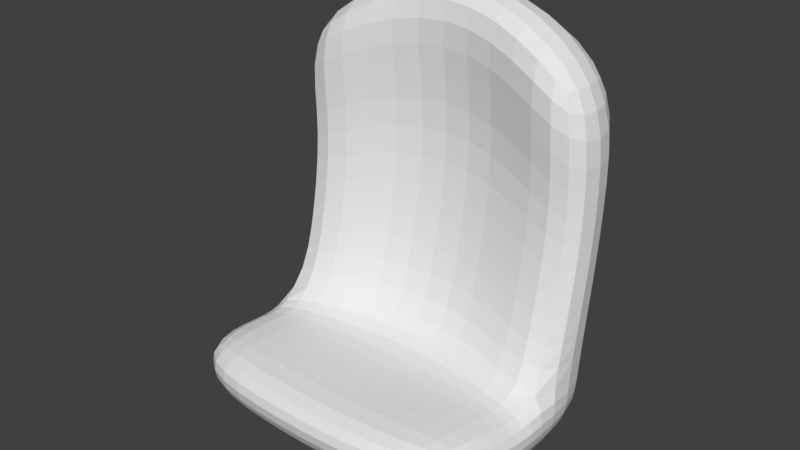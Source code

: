 # Source: defaultSeat.blend  (saved by Blender 2.78.0; exported with 4.5.12 LTS)
import bpy
from mathutils import Matrix  # noqa: F401  (used for matrix-valued properties, if any)

bpy.ops.wm.read_factory_settings(use_empty=True)
scene = bpy.context.scene
scene.name = 'Scene'

# ---- collections
col_collection_1 = bpy.data.collections.new('Collection 1'); scene.collection.children.link(col_collection_1)

# ---- world
world_world = bpy.data.worlds.new('World'); scene.world = world_world
world_world.color = (0.05088, 0.05088, 0.05088)
world_world.use_sun_shadow = False
world_world.sun_shadow_jitter_overblur = 0.0
world_world.cycles.sampling_method = 'MANUAL'

# ---- meshes
me_cube_006 = bpy.data.meshes.new('Cube.006')
me_cube_006.from_pydata([(-0.7744, 0.269, -0.2787), (-0.7744, 0.7019, -0.1161), (-0.6503, 0.1799, -1.216), (-0.8284, 0.6129, -1.288), (0.7744, 0.269, -0.2787), (0.7744, 0.7019, -0.1161), (0.6503, 0.1799, -1.216), (0.8284, 0.6129, -1.288), (-0.6503, 0.1799, -0.6995), (-0.8284, 0.6129, -0.6995), (0.6503, 0.1799, -0.6995), (0.8284, 0.6129, -0.6995), (-0.8284, 2.075, -1.416), (0.8284, 2.075, -1.416), (-0.8284, 2.075, -0.7835), (0.8284, 2.075, -0.7835), (-0.7744, 0.5132, -0.05382), (-0.8284, 0.4241, -1.288), (0.8284, 0.4241, -1.288), (0.7744, 0.5132, -0.05382), (0.8284, 0.4241, -0.6995), (-0.8284, 0.4241, -0.6995), (-0.6503, 0.1799, -0.6384), (0.8284, 0.6129, -0.609), (-0.8284, 0.6129, -0.609), (0.6503, 0.1799, -0.6384), (-0.8284, 0.4241, -0.5977), (0.8284, 0.4241, -0.5977), (0.8284, 1.068, -1.33), (0.8284, 1.523, -1.389), (0.8284, 1.523, -0.8964), (0.8284, 1.068, -0.8372), (-0.8284, 1.068, -0.8372), (-0.8284, 1.523, -0.8964), (-0.8284, 1.523, -1.389), (-0.8284, 1.068, -1.33), (0.2761, 0.1799, -1.216), (-0.2761, 0.1799, -1.216), (-0.2761, 0.6129, -1.458), (0.2761, 0.6129, -1.458), (-0.2761, 0.269, -0.2094), (0.2761, 0.269, -0.2094), (0.2761, 0.7019, -0.0468), (-0.2761, 0.7019, -0.0468), (-0.2761, 0.6129, -0.9402), (0.2761, 0.6129, -0.9402), (0.2761, 0.1799, -0.6995), (-0.2761, 0.1799, -0.6995), (-0.2761, 2.378, -1.416), (0.2761, 2.378, -1.416), (-0.2761, 2.378, -0.9938), (0.2761, 2.378, -0.9938), (0.2761, 0.5132, 0.01548), (-0.2761, 0.5132, 0.01548), (-0.2761, 0.4241, -1.367), (0.2761, 0.4241, -1.367), (-0.2761, 0.6129, -0.609), (0.2761, 0.6129, -0.609), (0.2761, 0.1799, -0.6384), (-0.2761, 0.1799, -0.6384), (0.2761, 1.201, -1.078), (-0.2761, 1.201, -1.078), (0.2761, 1.79, -1.137), (-0.2761, 1.79, -1.137), (-0.2761, 1.201, -1.531), (0.2761, 1.201, -1.531), (-0.2761, 1.79, -1.534), (0.2761, 1.79, -1.534)], [], [(21, 9, 3, 17), (55, 39, 7, 18), (27, 23, 5, 19), (53, 43, 1, 16), (58, 25, 4, 41), (56, 24, 1, 43), (30, 29, 13, 15), (36, 6, 10, 46), (18, 7, 11, 20), (26, 24, 9, 21), (48, 12, 14, 50), (34, 33, 14, 12), (66, 34, 12, 48), (62, 30, 15, 51), (22, 26, 21, 8), (6, 18, 20, 10), (40, 53, 16, 0), (25, 27, 19, 4), (36, 55, 18, 6), (8, 21, 17, 2), (10, 20, 27, 25), (0, 16, 26, 22), (16, 1, 24, 26), (44, 9, 24, 56), (46, 10, 25, 58), (20, 11, 23, 27), (45, 11, 31, 60), (60, 31, 30, 62), (38, 3, 35, 64), (64, 35, 34, 66), (3, 9, 32, 35), (35, 32, 33, 34), (11, 7, 28, 31), (31, 28, 29, 30), (28, 65, 67, 29), (65, 64, 66, 67), (7, 39, 65, 28), (39, 38, 64, 65), (32, 61, 63, 33), (61, 60, 62, 63), (9, 44, 61, 32), (44, 45, 60, 61), (8, 47, 59, 22), (47, 46, 58, 59), (11, 45, 57, 23), (45, 44, 56, 57), (2, 17, 54, 37), (37, 54, 55, 36), (4, 19, 52, 41), (41, 52, 53, 40), (33, 63, 50, 14), (63, 62, 51, 50), (29, 67, 49, 13), (67, 66, 48, 49), (13, 49, 51, 15), (49, 48, 50, 51), (2, 37, 47, 8), (37, 36, 46, 47), (23, 57, 42, 5), (57, 56, 43, 42), (22, 59, 40, 0), (59, 58, 41, 40), (19, 5, 42, 52), (52, 42, 43, 53), (17, 3, 38, 54), (54, 38, 39, 55)])
me_cube_006.use_remesh_preserve_volume = False
me_cube_006.use_remesh_preserve_attributes = False
me_cube_006.use_mirror_vertex_groups = False
me_cube_006.update()

# ---- objects
ob_seat = bpy.data.objects.new('Seat', me_cube_006)

# ---- transforms, parenting, visibility, modifiers, constraints
ob_seat.location = (1.8, -0.4, -2.384e-07)
ob_seat.rotation_euler = (1.571, -0.0, 0.0)
ob_seat.lineart.crease_threshold = 0.0
_m = ob_seat.modifiers.new('Subsurf', 'SUBSURF')
_m.uv_smooth = 'PRESERVE_CORNERS'
_m.quality = 2
_m.show_only_control_edges = False

# ---- collection membership
col_collection_1.objects.link(ob_seat)

# ---- scene / render settings (as saved in the file)
scene.frame_start = 0; scene.frame_end = 14; scene.frame_set(0)
scene.render.engine = 'BLENDER_EEVEE_NEXT'
scene.render.resolution_percentage = 50
scene.render.dither_intensity = 0.0
scene.cycles.use_denoising = False
scene.cycles.samples = 128
scene.cycles.sampling_pattern = 'TABULATED_SOBOL'
scene.cycles.light_sampling_threshold = 0.0
scene.cycles.use_adaptive_sampling = False
scene.cycles.use_light_tree = False
scene.cycles.blur_glossy = 0.0
scene.cycles.sample_clamp_indirect = 0.0
scene.view_settings.view_transform = 'Standard'
bpy.context.view_layer.update()

# ---- added for rendering (the .blend has no active camera and no usable light): camera, sun
cam_auto = bpy.data.cameras.new('AutoCamera')
cam_auto.lens = 50.0
cam_auto.sensor_width = 36.0
cam_auto.clip_end = 1000.0
ob_auto_camera = bpy.data.objects.new('AutoCamera', cam_auto)
scene.collection.objects.link(ob_auto_camera)
ob_auto_camera.location = (4.72256, -3.14797, 3.61717)
ob_auto_camera.rotation_euler = (1.09748, -7.21219e-08, 0.694738)
scene.camera = ob_auto_camera
light_auto_sun = bpy.data.lights.new('AutoSun', 'SUN')
light_auto_sun.energy = 3.0
light_auto_sun.angle = 0.0523599
ob_auto_sun = bpy.data.objects.new('AutoSun', light_auto_sun)
scene.collection.objects.link(ob_auto_sun)
ob_auto_sun.rotation_euler = (0.872665, 0.174533, 0.523599)
bpy.context.view_layer.update()

